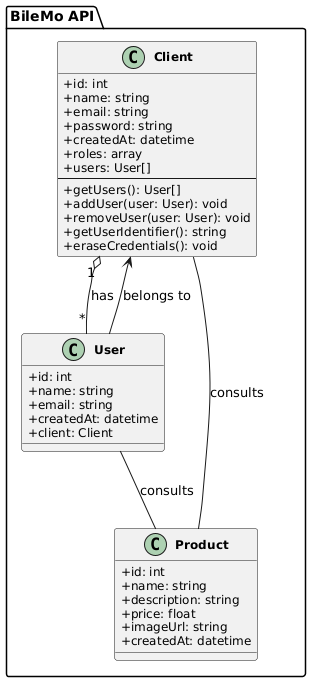

The diagram above was rendered by PlantUML. Its source (embedded in the PNG):
@startuml
' Configuration
skinparam classAttributeIconSize 0
skinparam classFontStyle bold
skinparam classFontSize 14
skinparam classAttributeFontSize 12

package "BileMo API" {

  class Client {
    +id: int
    +name: string
    +email: string
    +password: string
    +createdAt: datetime
    +roles: array
    +users: User[]
    --
    +getUsers(): User[]
    +addUser(user: User): void
    +removeUser(user: User): void
    +getUserIdentifier(): string
    +eraseCredentials(): void
  }

  class User {
    +id: int
    +name: string
    +email: string
    +createdAt: datetime
    +client: Client
  }

  class Product {
    +id: int
    +name: string
    +description: string
    +price: float
    +imageUrl: string
    +createdAt: datetime
  }


  ' Relations
  Client "1" o-- "*" User : has
  User --> Client : belongs to
User -- Product: consults
Client -- Product: consults
}
@enduml